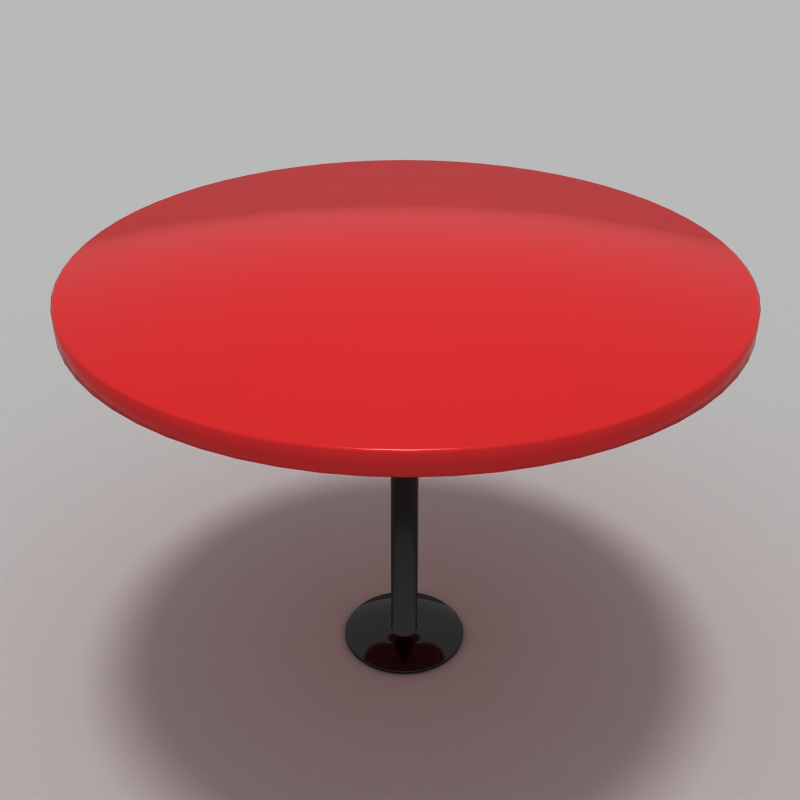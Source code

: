 # Source: uploads_files_854520_table2.blend  (saved by Blender 3.3.6; exported with 4.5.12 LTS)
import bpy
from mathutils import Matrix  # noqa: F401  (used for matrix-valued properties, if any)

bpy.ops.wm.read_factory_settings(use_empty=True)
scene = bpy.context.scene
scene.name = 'Scene'

# ---- collections
col_collection_1 = bpy.data.collections.new('Collection 1'); scene.collection.children.link(col_collection_1)

# ---- materials (node trees are filled in below, after node groups)
mat_gray = bpy.data.materials.new('gray')
mat_gray.alpha_threshold = 0.0
mat_gray.roughness = 0.5
mat_black = bpy.data.materials.new('black')
mat_black.alpha_threshold = 0.0
mat_black.diffuse_color = (0.3925, 0.3925, 0.3925, 1.0)
mat_black.roughness = 0.5
mat_black.line_color = (0.0, 0.0, 0.0, 1.0)
mat_red = bpy.data.materials.new('red')
mat_red.alpha_threshold = 0.0
mat_red.diffuse_color = (1.0, 0.0, 0.0, 1.0)
mat_red.roughness = 0.5
mat_red.line_color = (0.0, 0.0, 0.0, 1.0)

# ---- material node trees
mat_gray.use_nodes = True; mat_gray.node_tree.nodes.clear()
_N = mat_gray.node_tree.nodes; _L = mat_gray.node_tree.links
n0 = _N.new('ShaderNodeOutputMaterial'); n0.name = 'Material Output'; n0.location = (300, 300)
n1 = _N.new('ShaderNodeBsdfPrincipled'); n1.name = 'Principled BSDF'; n1.location = (10, 300)
n1.width = 150
n1.subsurface_method = 'BURLEY'
n1.inputs[0].default_value = (0.6667, 0.6667, 0.6667, 1.0)
n1.inputs[2].default_value = 0.9
n1.inputs[3].default_value = 1.45
n1.inputs[9].default_value = (1.0, 1.0, 1.0)
n1.inputs[27].default_value = (0.0, 0.0, 0.0, 1.0)
n1.inputs[28].default_value = 1.0
_L.new(n1.outputs[0], n0.inputs[0])
n0.is_active_output = True
mat_black.use_nodes = True; mat_black.node_tree.nodes.clear()
_N = mat_black.node_tree.nodes; _L = mat_black.node_tree.links
n0 = _N.new('ShaderNodeOutputMaterial'); n0.name = 'Material Output'; n0.location = (300, 300)
n1 = _N.new('ShaderNodeBsdfPrincipled'); n1.name = 'Principled BSDF'; n1.location = (52, 366)
n1.width = 150
n1.subsurface_method = 'BURLEY'
n1.inputs[0].default_value = (0.2105, 0.2105, 0.2105, 1.0)
n1.inputs[1].default_value = 1.0
n1.inputs[2].default_value = 0.1
n1.inputs[3].default_value = 1.45
n1.inputs[9].default_value = (1.0, 1.0, 1.0)
n1.inputs[27].default_value = (0.0, 0.0, 0.0, 1.0)
n1.inputs[28].default_value = 1.0
_L.new(n1.outputs[0], n0.inputs[0])
n0.is_active_output = True
mat_red.use_nodes = True; mat_red.node_tree.nodes.clear()
_N = mat_red.node_tree.nodes; _L = mat_red.node_tree.links
n0 = _N.new('ShaderNodeOutputMaterial'); n0.name = 'Material Output'; n0.location = (300, 300)
n1 = _N.new('ShaderNodeBsdfPrincipled'); n1.name = 'Principled BSDF'; n1.location = (60, 376)
n1.width = 150
n1.subsurface_method = 'BURLEY'
n1.inputs[0].default_value = (0.8, 0.1422, 0.1479, 1.0)
n1.inputs[2].default_value = 0.2
n1.inputs[3].default_value = 1.45
n1.inputs[9].default_value = (1.0, 1.0, 1.0)
n1.inputs[27].default_value = (0.0, 0.0, 0.0, 1.0)
n1.inputs[28].default_value = 1.0
_L.new(n1.outputs[0], n0.inputs[0])
n0.is_active_output = True

# ---- world
world_world = bpy.data.worlds.new('World'); scene.world = world_world
world_world.use_nodes = True; world_world.node_tree.nodes.clear()
_N = world_world.node_tree.nodes; _L = world_world.node_tree.links
n0 = _N.new('ShaderNodeOutputWorld'); n0.name = 'World Output'; n0.location = (300, 300)
n1 = _N.new('ShaderNodeBackground'); n1.name = 'Background'; n1.location = (10, 300)
n1.inputs[0].default_value = (0.76, 0.76, 0.76, 1.0)
_L.new(n1.outputs[0], n0.inputs[0])
n0.is_active_output = True
world_world.color = (0.05656, 0.2208, 0.4)
world_world.use_sun_shadow = False
world_world.sun_shadow_jitter_overblur = 0.0
world_world.cycles.sampling_method = 'NONE'
world_world.cycles.sample_map_resolution = 256

# ---- cameras
cam_camera = bpy.data.cameras.new('Camera')
cam_camera.clip_end = 100.0
cam_camera.lens = 44.22
cam_camera.sensor_width = 32.0
cam_camera.sensor_height = 18.0
cam_camera.display_size = 2.0
cam_camera.dof.focus_distance = 0.0

# ---- lights
light_sun = bpy.data.lights.new('Sun', 'SUN')
light_sun.transmission_factor = 0.0
light_sun.angle = 0.1993
light_sun.energy = 1.0
light_sun.shadow_buffer_clip_start = 0.5
light_sun.shadow_soft_size = 0.1
light_sun.shadow_cascade_max_distance = 1000.0

# ---- meshes
me_plane = bpy.data.meshes.new('Plane')
me_plane.from_pydata([(-1.0, -1.0, 0.0), (1.0, -1.0, 0.0), (-1.0, 1.0, 0.0), (1.0, 1.0, 0.0)], [], [(0, 1, 3, 2)])
me_plane.materials.append(mat_gray)
me_plane.use_remesh_preserve_volume = False
me_plane.use_remesh_preserve_attributes = False
me_plane.use_mirror_vertex_groups = False
me_plane.update()
me_cylinder = bpy.data.meshes.new('Cylinder')
me_cylinder.from_pydata([(1.814, 1.814, -1.069), (1.983, 1.628, -1.069), (2.133, 1.425, -1.069), (2.263, 1.209, -1.069), (2.37, 0.9819, -1.069), (2.455, 0.7448, -1.069), (2.516, 0.5005, -1.069), (2.553, 0.2515, -1.069), (2.566, -4.18e-07, -1.069), (2.553, -0.2515, -1.069), (2.516, -0.5005, -1.069), (2.455, -0.7448, -1.069), (2.37, -0.9819, -1.069), (2.263, -1.209, -1.069), (2.133, -1.425, -1.069), (1.983, -1.628, -1.069), (1.814, -1.814, -1.069), (1.628, -1.983, -1.069), (1.425, -2.133, -1.069), (1.209, -2.263, -1.069), (0.9819, -2.37, -1.069), (0.7448, -2.455, -1.069), (0.5005, -2.516, -1.069), (0.2515, -2.553, -1.069), (-2.059e-06, -2.566, -1.069), (-0.2515, -2.553, -1.069), (-0.5006, -2.516, -1.069), (-0.7448, -2.455, -1.069), (-0.9819, -2.37, -1.069), (-1.209, -2.263, -1.069), (-1.425, -2.133, -1.069), (-1.628, -1.983, -1.069), (-1.814, -1.814, -1.069), (-1.983, -1.628, -1.069), (-2.133, -1.425, -1.069), (-2.263, -1.209, -1.069), (-2.37, -0.9819, -1.069), (-2.455, -0.7448, -1.069), (-2.516, -0.5005, -1.069), (-2.553, -0.2515, -1.069), (-2.566, -1.193e-06, -1.069), (-2.553, 0.2515, -1.069), (-2.516, 0.5005, -1.069), (-2.455, 0.7448, -1.069), (-2.37, 0.9819, -1.069), (-2.263, 1.209, -1.069), (-2.133, 1.425, -1.069), (-1.983, 1.628, -1.069), (-1.814, 1.814, -1.069), (-1.628, 1.983, -1.069), (-1.425, 2.133, -1.069), (-1.209, 2.263, -1.069), (-0.9819, 2.37, -1.069), (-0.7448, 2.455, -1.069), (-0.5006, 2.516, -1.069), (-0.2515, 2.553, -1.069), (-9.339e-06, 2.566, -1.069), (0.2515, 2.553, -1.069), (0.5005, 2.516, -1.069), (0.7448, 2.455, -1.069), (0.9819, 2.37, -1.069), (1.209, 2.263, -1.069), (1.425, 2.133, -1.069), (1.628, 1.983, -1.069), (1.798, 1.798, -1.052), (1.965, 1.613, -1.052), (2.114, 1.413, -1.052), (2.242, 1.199, -1.052), (2.349, 0.973, -1.052), (2.433, 0.7381, -1.052), (2.494, 0.496, -1.052), (2.53, 0.2492, -1.052), (2.542, 1.733e-05, -1.052), (2.53, -0.2492, -1.052), (2.494, -0.496, -1.052), (2.433, -0.738, -1.052), (2.349, -0.9729, -1.052), (2.242, -1.198, -1.052), (2.114, -1.413, -1.052), (1.965, -1.613, -1.052), (1.798, -1.798, -1.052), (1.613, -1.965, -1.052), (1.413, -2.114, -1.052), (1.199, -2.242, -1.052), (0.973, -2.349, -1.052), (0.738, -2.433, -1.052), (0.496, -2.494, -1.052), (0.2492, -2.53, -1.052), (7.213e-06, -2.542, -1.052), (-0.2492, -2.53, -1.052), (-0.496, -2.494, -1.052), (-0.738, -2.433, -1.052), (-0.973, -2.349, -1.052), (-1.199, -2.242, -1.052), (-1.413, -2.114, -1.052), (-1.613, -1.965, -1.052), (-1.798, -1.798, -1.052), (-1.965, -1.613, -1.052), (-2.114, -1.413, -1.052), (-2.242, -1.199, -1.052), (-2.349, -0.973, -1.052), (-2.433, -0.738, -1.052), (-2.494, -0.496, -1.052), (-2.53, -0.2492, -1.052), (-2.542, 4.112e-06, -1.052), (-2.53, 0.2492, -1.052), (-2.494, 0.496, -1.052), (-2.433, 0.738, -1.052), (-2.349, 0.973, -1.052), (-2.242, 1.199, -1.052), (-2.114, 1.413, -1.052), (-1.965, 1.613, -1.052), (-1.798, 1.798, -1.052), (-1.613, 1.965, -1.052), (-1.413, 2.114, -1.052), (-1.198, 2.242, -1.052), (-0.9729, 2.349, -1.052), (-0.738, 2.433, -1.052), (-0.496, 2.494, -1.052), (-0.2492, 2.53, -1.052), (1.544e-05, 2.542, -1.052), (0.2492, 2.53, -1.052), (0.496, 2.494, -1.052), (0.7381, 2.433, -1.052), (0.973, 2.349, -1.052), (1.199, 2.242, -1.052), (1.413, 2.114, -1.052), (1.613, 1.965, -1.052), (0.0, 0.0, -1.052), (1.628, 1.983, -1.225), (1.425, 2.133, -1.225), (1.209, 2.263, -1.225), (0.9819, 2.37, -1.225), (0.7448, 2.455, -1.225), (0.5005, 2.516, -1.225), (0.2515, 2.553, -1.225), (-9.339e-06, 2.566, -1.225), (-0.2515, 2.553, -1.225), (-0.5006, 2.516, -1.225), (-0.7448, 2.455, -1.225), (-0.9819, 2.37, -1.225), (-1.209, 2.263, -1.225), (-1.425, 2.133, -1.225), (-1.628, 1.983, -1.225), (-1.814, 1.814, -1.225), (-1.983, 1.628, -1.225), (-2.133, 1.425, -1.225), (-2.263, 1.209, -1.225), (-2.37, 0.9819, -1.225), (-2.455, 0.7448, -1.225), (-2.516, 0.5005, -1.225), (-2.553, 0.2515, -1.225), (-2.566, -1.193e-06, -1.225), (-2.553, -0.2515, -1.225), (-2.516, -0.5005, -1.225), (-2.455, -0.7448, -1.225), (-2.37, -0.9819, -1.225), (-2.263, -1.209, -1.225), (-2.133, -1.425, -1.225), (-1.983, -1.628, -1.225), (-1.814, -1.814, -1.225), (-1.628, -1.983, -1.225), (-1.425, -2.133, -1.225), (-1.209, -2.263, -1.225), (-0.9819, -2.37, -1.225), (-0.7448, -2.455, -1.225), (-0.5006, -2.516, -1.225), (-0.2515, -2.553, -1.225), (-2.059e-06, -2.566, -1.225), (0.2515, -2.553, -1.225), (0.5005, -2.516, -1.225), (0.7448, -2.455, -1.225), (0.9819, -2.37, -1.225), (1.209, -2.263, -1.225), (1.425, -2.133, -1.225), (1.628, -1.983, -1.225), (1.814, -1.814, -1.225), (1.983, -1.628, -1.225), (2.133, -1.425, -1.225), (2.263, -1.209, -1.225), (2.37, -0.9819, -1.225), (2.455, -0.7448, -1.225), (2.516, -0.5005, -1.225), (2.553, -0.2515, -1.225), (2.566, -4.18e-07, -1.225), (2.553, 0.2515, -1.225), (2.516, 0.5005, -1.225), (2.455, 0.7448, -1.225), (2.37, 0.9819, -1.225), (2.263, 1.209, -1.225), (2.133, 1.425, -1.225), (1.983, 1.628, -1.225), (1.814, 1.814, -1.225), (1.798, 1.798, -1.24), (1.965, 1.613, -1.24), (2.114, 1.413, -1.24), (2.242, 1.199, -1.24), (2.349, 0.973, -1.24), (2.433, 0.7381, -1.24), (2.494, 0.496, -1.24), (2.53, 0.2492, -1.24), (2.543, -4.142e-07, -1.24), (2.53, -0.2492, -1.24), (2.494, -0.496, -1.24), (2.433, -0.7381, -1.24), (2.349, -0.973, -1.24), (2.242, -1.199, -1.24), (2.114, -1.413, -1.24), (1.965, -1.613, -1.24), (1.798, -1.798, -1.24), (1.613, -1.965, -1.24), (1.413, -2.114, -1.24), (1.199, -2.242, -1.24), (0.973, -2.349, -1.24), (0.7381, -2.433, -1.24), (0.496, -2.494, -1.24), (0.2492, -2.53, -1.24), (-2.041e-06, -2.543, -1.24), (-0.2492, -2.53, -1.24), (-0.496, -2.494, -1.24), (-0.7381, -2.433, -1.24), (-0.973, -2.349, -1.24), (-1.199, -2.242, -1.24), (-1.413, -2.114, -1.24), (-1.613, -1.965, -1.24), (-1.798, -1.798, -1.24), (-1.965, -1.613, -1.24), (-2.114, -1.413, -1.24), (-2.242, -1.199, -1.24), (-2.349, -0.973, -1.24), (-2.433, -0.7381, -1.24), (-2.494, -0.496, -1.24), (-2.53, -0.2492, -1.24), (-2.543, -1.182e-06, -1.24), (-2.53, 0.2492, -1.24), (-2.494, 0.496, -1.24), (-2.433, 0.7381, -1.24), (-2.349, 0.973, -1.24), (-2.242, 1.199, -1.24), (-2.114, 1.413, -1.24), (-1.965, 1.613, -1.24), (-1.798, 1.798, -1.24), (-1.613, 1.965, -1.24), (-1.413, 2.114, -1.24), (-1.199, 2.242, -1.24), (-0.973, 2.349, -1.24), (-0.7381, 2.433, -1.24), (-0.496, 2.494, -1.24), (-0.2492, 2.53, -1.24), (-9.255e-06, 2.543, -1.24), (0.2492, 2.53, -1.24), (0.496, 2.494, -1.24), (0.7381, 2.433, -1.24), (0.973, 2.349, -1.24), (1.199, 2.242, -1.24), (1.413, 2.114, -1.24), (1.613, 1.965, -1.24), (0.07416, 0.09037, -1.24), (0.06495, 0.0972, -1.24), (0.05511, 0.1031, -1.24), (0.04474, 0.108, -1.24), (0.03393, 0.1119, -1.24), (0.02281, 0.1147, -1.24), (0.01146, 0.1163, -1.24), (-4.255e-07, 0.1169, -1.24), (-0.01146, 0.1163, -1.24), (-0.02281, 0.1147, -1.24), (-0.03394, 0.1119, -1.24), (-0.04474, 0.108, -1.24), (-0.05511, 0.1031, -1.24), (-0.06495, 0.0972, -1.24), (-0.07416, 0.09037, -1.24), (-0.08266, 0.08266, -1.24), (-0.09037, 0.07416, -1.24), (-0.0972, 0.06495, -1.24), (-0.1031, 0.05511, -1.24), (-0.108, 0.04474, -1.24), (-0.1119, 0.03393, -1.24), (-0.1147, 0.02281, -1.24), (-0.1163, 0.01146, -1.24), (-0.1169, -5.435e-08, -1.24), (-0.1163, -0.01146, -1.24), (-0.1147, -0.02281, -1.24), (-0.1119, -0.03394, -1.24), (-0.108, -0.04474, -1.24), (-0.1031, -0.05511, -1.24), (-0.0972, -0.06495, -1.24), (-0.09037, -0.07416, -1.24), (-0.08266, -0.08266, -1.24), (-0.07416, -0.09037, -1.24), (-0.06495, -0.0972, -1.24), (-0.05511, -0.1031, -1.24), (-0.04474, -0.108, -1.24), (-0.03394, -0.1119, -1.24), (-0.02281, -0.1147, -1.24), (-0.01146, -0.1163, -1.24), (-9.384e-08, -0.1169, -1.24), (0.01146, -0.1163, -1.24), (0.02281, -0.1147, -1.24), (0.03393, -0.1119, -1.24), (0.04474, -0.108, -1.24), (0.05511, -0.1031, -1.24), (0.06495, -0.0972, -1.24), (0.07416, -0.09037, -1.24), (0.08266, -0.08266, -1.24), (0.09037, -0.07416, -1.24), (0.0972, -0.06495, -1.24), (0.1031, -0.05511, -1.24), (0.108, -0.04474, -1.24), (0.1119, -0.03394, -1.24), (0.1147, -0.02281, -1.24), (0.1163, -0.01146, -1.24), (0.1169, -1.905e-08, -1.24), (0.1163, 0.01146, -1.24), (0.1147, 0.02281, -1.24), (0.1119, 0.03394, -1.24), (0.108, 0.04474, -1.24), (0.1031, 0.05511, -1.24), (0.0972, 0.06495, -1.24), (0.09037, 0.07416, -1.24), (0.08266, 0.08266, -1.24), (0.08266, 0.08266, -4.593), (0.09037, 0.07416, -4.593), (0.0972, 0.06495, -4.593), (0.1031, 0.05511, -4.593), (0.108, 0.04474, -4.593), (0.1119, 0.03394, -4.593), (0.1147, 0.02281, -4.593), (0.1163, 0.01146, -4.593), (0.1169, -1.905e-08, -4.593), (0.1163, -0.01146, -4.593), (0.1147, -0.02281, -4.593), (0.1119, -0.03394, -4.593), (0.108, -0.04474, -4.593), (0.1031, -0.05511, -4.593), (0.0972, -0.06495, -4.593), (0.09037, -0.07416, -4.593), (0.08266, -0.08266, -4.593), (0.07416, -0.09037, -4.593), (0.06495, -0.0972, -4.593), (0.05511, -0.1031, -4.593), (0.04474, -0.108, -4.593), (0.03393, -0.1119, -4.593), (0.02281, -0.1147, -4.593), (0.01146, -0.1163, -4.593), (-9.384e-08, -0.1169, -4.593), (-0.01146, -0.1163, -4.593), (-0.02281, -0.1147, -4.593), (-0.03394, -0.1119, -4.593), (-0.04474, -0.108, -4.593), (-0.05511, -0.1031, -4.593), (-0.06495, -0.0972, -4.593), (-0.07416, -0.09037, -4.593), (-0.08266, -0.08266, -4.593), (-0.09037, -0.07416, -4.593), (-0.0972, -0.06495, -4.593), (-0.1031, -0.05511, -4.593), (-0.108, -0.04474, -4.593), (-0.1119, -0.03394, -4.593), (-0.1147, -0.02281, -4.593), (-0.1163, -0.01146, -4.593), (-0.1169, -5.435e-08, -4.593), (-0.1163, 0.01146, -4.593), (-0.1147, 0.02281, -4.593), (-0.1119, 0.03393, -4.593), (-0.108, 0.04474, -4.593), (-0.1031, 0.05511, -4.593), (-0.0972, 0.06495, -4.593), (-0.09037, 0.07416, -4.593), (-0.08266, 0.08266, -4.593), (-0.07416, 0.09037, -4.593), (-0.06495, 0.0972, -4.593), (-0.05511, 0.1031, -4.593), (-0.04474, 0.108, -4.593), (-0.03394, 0.1119, -4.593), (-0.02281, 0.1147, -4.593), (-0.01146, 0.1163, -4.593), (-4.255e-07, 0.1169, -4.593), (0.01146, 0.1163, -4.593), (0.02281, 0.1147, -4.593), (0.03393, 0.1119, -4.593), (0.04474, 0.108, -4.593), (0.05511, 0.1031, -4.593), (0.06495, 0.0972, -4.593), (0.07416, 0.09037, -4.593), (0.08148, 0.09928, -4.6), (0.07136, 0.1068, -4.6), (0.06054, 0.1133, -4.6), (0.04915, 0.1187, -4.6), (0.03728, 0.1229, -4.6), (0.02506, 0.126, -4.6), (0.01259, 0.1278, -4.6), (-4.675e-07, 0.1284, -4.6), (-0.01259, 0.1278, -4.6), (-0.02506, 0.126, -4.6), (-0.03728, 0.1229, -4.6), (-0.04915, 0.1187, -4.6), (-0.06055, 0.1133, -4.6), (-0.07136, 0.1068, -4.6), (-0.08148, 0.09928, -4.6), (-0.09082, 0.09082, -4.6), (-0.09928, 0.08148, -4.6), (-0.1068, 0.07136, -4.6), (-0.1133, 0.06054, -4.6), (-0.1187, 0.04915, -4.6), (-0.1229, 0.03728, -4.6), (-0.126, 0.02506, -4.6), (-0.1278, 0.01259, -4.6), (-0.1284, -5.971e-08, -4.6), (-0.1278, -0.01259, -4.6), (-0.126, -0.02506, -4.6), (-0.1229, -0.03728, -4.6), (-0.1187, -0.04915, -4.6), (-0.1133, -0.06055, -4.6), (-0.1068, -0.07136, -4.6), (-0.09928, -0.08148, -4.6), (-0.09082, -0.09082, -4.6), (-0.08148, -0.09928, -4.6), (-0.07136, -0.1068, -4.6), (-0.06055, -0.1133, -4.6), (-0.04915, -0.1187, -4.6), (-0.03728, -0.1229, -4.6), (-0.02506, -0.126, -4.6), (-0.01259, -0.1278, -4.6), (-1.031e-07, -0.1284, -4.6), (0.01259, -0.1278, -4.6), (0.02506, -0.126, -4.6), (0.03728, -0.1229, -4.6), (0.04915, -0.1187, -4.6), (0.06055, -0.1133, -4.6), (0.07136, -0.1068, -4.6), (0.08148, -0.09928, -4.6), (0.09082, -0.09082, -4.6), (0.09928, -0.08148, -4.6), (0.1068, -0.07136, -4.6), (0.1133, -0.06055, -4.6), (0.1187, -0.04915, -4.6), (0.1229, -0.03728, -4.6), (0.126, -0.02506, -4.6), (0.1278, -0.01259, -4.6), (0.1284, -2.093e-08, -4.6), (0.1278, 0.01259, -4.6), (0.126, 0.02506, -4.6), (0.1229, 0.03728, -4.6), (0.1187, 0.04915, -4.6), (0.1133, 0.06055, -4.6), (0.1068, 0.07136, -4.6), (0.09928, 0.08148, -4.6), (0.09082, 0.09082, -4.6), (0.1555, 0.1555, -4.611), (0.17, 0.1395, -4.611), (0.1829, 0.1222, -4.611), (0.194, 0.1037, -4.611), (0.2032, 0.08417, -4.611), (0.2105, 0.06385, -4.611), (0.2157, 0.04291, -4.611), (0.2189, 0.02156, -4.611), (0.2199, -3.583e-08, -4.611), (0.2189, -0.02156, -4.611), (0.2157, -0.04291, -4.611), (0.2105, -0.06385, -4.611), (0.2032, -0.08417, -4.611), (0.194, -0.1037, -4.611), (0.1829, -0.1222, -4.611), (0.17, -0.1395, -4.611), (0.1555, -0.1555, -4.611), (0.1395, -0.17, -4.611), (0.1222, -0.1829, -4.611), (0.1037, -0.194, -4.611), (0.08417, -0.2032, -4.611), (0.06385, -0.2105, -4.611), (0.04291, -0.2157, -4.611), (0.02156, -0.2189, -4.611), (-1.765e-07, -0.2199, -4.611), (-0.02156, -0.2189, -4.611), (-0.04291, -0.2157, -4.611), (-0.06385, -0.2105, -4.611), (-0.08417, -0.2032, -4.611), (-0.1037, -0.194, -4.611), (-0.1222, -0.1829, -4.611), (-0.1395, -0.17, -4.611), (-0.1555, -0.1555, -4.611), (-0.17, -0.1395, -4.611), (-0.1829, -0.1222, -4.611), (-0.194, -0.1037, -4.611), (-0.2032, -0.08417, -4.611), (-0.2105, -0.06385, -4.611), (-0.2157, -0.04291, -4.611), (-0.2189, -0.02156, -4.611), (-0.2199, -1.023e-07, -4.611), (-0.2189, 0.02156, -4.611), (-0.2157, 0.04291, -4.611), (-0.2105, 0.06385, -4.611), (-0.2032, 0.08417, -4.611), (-0.194, 0.1037, -4.611), (-0.1829, 0.1222, -4.611), (-0.17, 0.1395, -4.611), (-0.1555, 0.1555, -4.611), (-0.1395, 0.17, -4.611), (-0.1222, 0.1829, -4.611), (-0.1037, 0.194, -4.611), (-0.08417, 0.2032, -4.611), (-0.06385, 0.2105, -4.611), (-0.04291, 0.2157, -4.611), (-0.02156, 0.2189, -4.611), (-8.006e-07, 0.2199, -4.611), (0.02156, 0.2189, -4.611), (0.04291, 0.2157, -4.611), (0.06385, 0.2105, -4.611), (0.08417, 0.2032, -4.611), (0.1037, 0.194, -4.611), (0.1222, 0.1829, -4.611), (0.1395, 0.17, -4.611), (0.3357, 0.4091, -4.624), (0.294, 0.4401, -4.624), (0.2495, 0.4668, -4.624), (0.2025, 0.489, -4.624), (0.1536, 0.5065, -4.624), (0.1032, 0.5191, -4.624), (0.05187, 0.5267, -4.624), (-1.926e-06, 0.5292, -4.624), (-0.05188, 0.5267, -4.624), (-0.1033, 0.5191, -4.624), (-0.1536, 0.5065, -4.624), (-0.2025, 0.489, -4.624), (-0.2495, 0.4668, -4.624), (-0.294, 0.44, -4.624), (-0.3357, 0.4091, -4.624), (-0.3742, 0.3742, -4.624), (-0.4091, 0.3357, -4.624), (-0.4401, 0.294, -4.624), (-0.4668, 0.2495, -4.624), (-0.489, 0.2025, -4.624), (-0.5065, 0.1536, -4.624), (-0.5191, 0.1032, -4.624), (-0.5267, 0.05187, -4.624), (-0.5292, -2.461e-07, -4.624), (-0.5267, -0.05188, -4.624), (-0.5191, -0.1033, -4.624), (-0.5065, -0.1536, -4.624), (-0.489, -0.2025, -4.624), (-0.4668, -0.2495, -4.624), (-0.4401, -0.294, -4.624), (-0.4091, -0.3357, -4.624), (-0.3742, -0.3742, -4.624), (-0.3357, -0.4091, -4.624), (-0.294, -0.44, -4.624), (-0.2495, -0.4668, -4.624), (-0.2025, -0.489, -4.624), (-0.1536, -0.5065, -4.624), (-0.1033, -0.5191, -4.624), (-0.05188, -0.5267, -4.624), (-4.248e-07, -0.5292, -4.624), (0.05187, -0.5267, -4.624), (0.1032, -0.5191, -4.624), (0.1536, -0.5065, -4.624), (0.2025, -0.489, -4.624), (0.2495, -0.4668, -4.624), (0.294, -0.4401, -4.624), (0.3357, -0.4091, -4.624), (0.3742, -0.3742, -4.624), (0.4091, -0.3357, -4.624), (0.4401, -0.294, -4.624), (0.4668, -0.2495, -4.624), (0.489, -0.2025, -4.624), (0.5065, -0.1536, -4.624), (0.5191, -0.1033, -4.624), (0.5267, -0.05188, -4.624), (0.5292, -8.622e-08, -4.624), (0.5267, 0.05187, -4.624), (0.5191, 0.1033, -4.624), (0.5065, 0.1536, -4.624), (0.489, 0.2025, -4.624), (0.4668, 0.2495, -4.624), (0.4401, 0.294, -4.624), (0.4091, 0.3357, -4.624), (0.3742, 0.3742, -4.624), (0.3779, 0.3779, -4.63), (0.4131, 0.3391, -4.63), (0.4444, 0.2969, -4.63), (0.4713, 0.2519, -4.63), (0.4938, 0.2045, -4.63), (0.5114, 0.1551, -4.63), (0.5242, 0.1043, -4.63), (0.5319, 0.05239, -4.63), (0.5344, -8.707e-08, -4.63), (0.5319, -0.05239, -4.63), (0.5242, -0.1043, -4.63), (0.5114, -0.1551, -4.63), (0.4938, -0.2045, -4.63), (0.4713, -0.2519, -4.63), (0.4444, -0.2969, -4.63), (0.4131, -0.3391, -4.63), (0.3779, -0.3779, -4.63), (0.3391, -0.4131, -4.63), (0.2969, -0.4444, -4.63), (0.2519, -0.4713, -4.63), (0.2045, -0.4938, -4.63), (0.1551, -0.5114, -4.63), (0.1043, -0.5242, -4.63), (0.05238, -0.5319, -4.63), (-4.29e-07, -0.5344, -4.63), (-0.05239, -0.5319, -4.63), (-0.1043, -0.5242, -4.63), (-0.1551, -0.5114, -4.63), (-0.2045, -0.4938, -4.63), (-0.2519, -0.4713, -4.63), (-0.2969, -0.4444, -4.63), (-0.3391, -0.4131, -4.63), (-0.3779, -0.3779, -4.63), (-0.4131, -0.3391, -4.63), (-0.4444, -0.2969, -4.63), (-0.4713, -0.2519, -4.63), (-0.4938, -0.2045, -4.63), (-0.5114, -0.1551, -4.63), (-0.5242, -0.1043, -4.63), (-0.5319, -0.05239, -4.63), (-0.5344, -2.485e-07, -4.63), (-0.5319, 0.05238, -4.63), (-0.5242, 0.1043, -4.63), (-0.5114, 0.1551, -4.63), (-0.4938, 0.2045, -4.63), (-0.4713, 0.2519, -4.63), (-0.4444, 0.2969, -4.63), (-0.4131, 0.3391, -4.63), (-0.3779, 0.3779, -4.63), (-0.3391, 0.4131, -4.63), (-0.2969, 0.4444, -4.63), (-0.2519, 0.4713, -4.63), (-0.2045, 0.4938, -4.63), (-0.1551, 0.5114, -4.63), (-0.1043, 0.5242, -4.63), (-0.05239, 0.5319, -4.63), (-1.945e-06, 0.5344, -4.63), (0.05238, 0.5319, -4.63), (0.1043, 0.5242, -4.63), (0.1551, 0.5114, -4.63), (0.2045, 0.4938, -4.63), (0.2519, 0.4713, -4.63), (0.2969, 0.4444, -4.63), (0.339, 0.4131, -4.63), (0.339, 0.4131, -4.65), (0.2969, 0.4444, -4.65), (0.2519, 0.4713, -4.65), (0.2045, 0.4938, -4.65), (0.1551, 0.5114, -4.65), (0.1043, 0.5242, -4.65), (0.05238, 0.5319, -4.65), (-1.945e-06, 0.5344, -4.65), (-0.05239, 0.5319, -4.65), (-0.1043, 0.5242, -4.65), (-0.1551, 0.5114, -4.65), (-0.2045, 0.4938, -4.65), (-0.2519, 0.4713, -4.65), (-0.2969, 0.4444, -4.65), (-0.3391, 0.4131, -4.65), (-0.3779, 0.3779, -4.65), (-0.4131, 0.3391, -4.65), (-0.4444, 0.2969, -4.65), (-0.4713, 0.2519, -4.65), (-0.4938, 0.2045, -4.65), (-0.5114, 0.1551, -4.65), (-0.5242, 0.1043, -4.65), (-0.5319, 0.05238, -4.65), (-0.5344, -2.485e-07, -4.65), (-0.5319, -0.05239, -4.65), (-0.5242, -0.1043, -4.65), (-0.5114, -0.1551, -4.65), (-0.4938, -0.2045, -4.65), (-0.4713, -0.2519, -4.65), (-0.4444, -0.2969, -4.65), (-0.4131, -0.3391, -4.65), (-0.3779, -0.3779, -4.65), (-0.3391, -0.4131, -4.65), (-0.2969, -0.4444, -4.65), (-0.2519, -0.4713, -4.65), (-0.2045, -0.4938, -4.65), (-0.1551, -0.5114, -4.65), (-0.1043, -0.5242, -4.65), (-0.05239, -0.5319, -4.65), (-4.29e-07, -0.5344, -4.65), (0.05238, -0.5319, -4.65), (0.1043, -0.5242, -4.65), (0.1551, -0.5114, -4.65), (0.2045, -0.4938, -4.65), (0.2519, -0.4713, -4.65), (0.2969, -0.4444, -4.65), (0.3391, -0.4131, -4.65), (0.3779, -0.3779, -4.65), (0.4131, -0.3391, -4.65), (0.4444, -0.2969, -4.65), (0.4713, -0.2519, -4.65), (0.4938, -0.2045, -4.65), (0.5114, -0.1551, -4.65), (0.5242, -0.1043, -4.65), (0.5319, -0.05239, -4.65), (0.5344, -8.707e-08, -4.65), (0.5319, 0.05239, -4.65), (0.5242, 0.1043, -4.65), (0.5114, 0.1551, -4.65), (0.4938, 0.2045, -4.65), (0.4713, 0.2519, -4.65), (0.4444, 0.2969, -4.65), (0.4131, 0.3391, -4.65), (0.3779, 0.3779, -4.65), (0.3727, 0.3727, -4.656), (0.4074, 0.3344, -4.656), (0.4382, 0.2928, -4.656), (0.4648, 0.2485, -4.656), (0.4869, 0.2017, -4.656), (0.5044, 0.153, -4.656), (0.5169, 0.1028, -4.656), (0.5245, 0.05166, -4.656), (0.5271, -8.587e-08, -4.656), (0.5245, -0.05166, -4.656), (0.5169, -0.1028, -4.656), (0.5044, -0.153, -4.656), (0.4869, -0.2017, -4.656), (0.4648, -0.2485, -4.656), (0.4382, -0.2928, -4.656), (0.4074, -0.3344, -4.656), (0.3727, -0.3727, -4.656), (0.3344, -0.4074, -4.656), (0.2928, -0.4382, -4.656), (0.2485, -0.4648, -4.656), (0.2017, -0.487, -4.656), (0.153, -0.5044, -4.656), (0.1028, -0.5169, -4.656), (0.05166, -0.5245, -4.656), (-4.231e-07, -0.5271, -4.656), (-0.05166, -0.5245, -4.656), (-0.1028, -0.5169, -4.656), (-0.153, -0.5044, -4.656), (-0.2017, -0.4869, -4.656), (-0.2485, -0.4648, -4.656), (-0.2928, -0.4382, -4.656), (-0.3344, -0.4074, -4.656), (-0.3727, -0.3727, -4.656), (-0.4074, -0.3344, -4.656), (-0.4382, -0.2928, -4.656), (-0.4648, -0.2485, -4.656), (-0.487, -0.2017, -4.656), (-0.5044, -0.153, -4.656), (-0.5169, -0.1028, -4.656), (-0.5245, -0.05166, -4.656), (-0.5271, -2.45e-07, -4.656), (-0.5245, 0.05166, -4.656), (-0.5169, 0.1028, -4.656), (-0.5044, 0.153, -4.656), (-0.487, 0.2017, -4.656), (-0.4648, 0.2485, -4.656), (-0.4382, 0.2928, -4.656), (-0.4074, 0.3344, -4.656), (-0.3727, 0.3727, -4.656), (-0.3344, 0.4074, -4.656), (-0.2928, 0.4382, -4.656), (-0.2485, 0.4648, -4.656), (-0.2017, 0.4869, -4.656), (-0.153, 0.5044, -4.656), (-0.1028, 0.5169, -4.656), (-0.05166, 0.5245, -4.656), (-1.918e-06, 0.5271, -4.656), (0.05166, 0.5245, -4.656), (0.1028, 0.5169, -4.656), (0.153, 0.5044, -4.656), (0.2017, 0.487, -4.656), (0.2485, 0.4648, -4.656), (0.2928, 0.4382, -4.656), (0.3344, 0.4074, -4.656), (0.0, 0.0, -4.656)], [], [(128, 65, 64), (128, 66, 65), (128, 67, 66), (128, 68, 67), (128, 69, 68), (128, 70, 69), (128, 71, 70), (128, 72, 71), (128, 73, 72), (128, 74, 73), (128, 75, 74), (128, 76, 75), (128, 77, 76), (128, 78, 77), (128, 79, 78), (128, 80, 79), (128, 81, 80), (128, 82, 81), (128, 83, 82), (128, 84, 83), (128, 85, 84), (128, 86, 85), (128, 87, 86), (128, 88, 87), (128, 89, 88), (128, 90, 89), (128, 91, 90), (128, 92, 91), (128, 93, 92), (128, 94, 93), (128, 95, 94), (128, 96, 95), (128, 97, 96), (128, 98, 97), (128, 99, 98), (128, 100, 99), (128, 101, 100), (128, 102, 101), (128, 103, 102), (128, 104, 103), (128, 105, 104), (128, 106, 105), (128, 107, 106), (128, 108, 107), (128, 109, 108), (128, 110, 109), (128, 111, 110), (128, 112, 111), (128, 113, 112), (128, 114, 113), (128, 115, 114), (128, 116, 115), (128, 117, 116), (128, 118, 117), (128, 119, 118), (128, 120, 119), (128, 121, 120), (128, 122, 121), (128, 123, 122), (128, 124, 123), (128, 125, 124), (128, 126, 125), (128, 127, 126), (128, 64, 127), (0, 64, 65, 1), (1, 65, 66, 2), (2, 66, 67, 3), (3, 67, 68, 4), (4, 68, 69, 5), (5, 69, 70, 6), (6, 70, 71, 7), (7, 71, 72, 8), (8, 72, 73, 9), (9, 73, 74, 10), (10, 74, 75, 11), (11, 75, 76, 12), (12, 76, 77, 13), (13, 77, 78, 14), (14, 78, 79, 15), (15, 79, 80, 16), (16, 80, 81, 17), (17, 81, 82, 18), (18, 82, 83, 19), (19, 83, 84, 20), (20, 84, 85, 21), (21, 85, 86, 22), (22, 86, 87, 23), (23, 87, 88, 24), (24, 88, 89, 25), (25, 89, 90, 26), (26, 90, 91, 27), (27, 91, 92, 28), (28, 92, 93, 29), (29, 93, 94, 30), (30, 94, 95, 31), (31, 95, 96, 32), (32, 96, 97, 33), (33, 97, 98, 34), (34, 98, 99, 35), (35, 99, 100, 36), (36, 100, 101, 37), (37, 101, 102, 38), (38, 102, 103, 39), (39, 103, 104, 40), (40, 104, 105, 41), (41, 105, 106, 42), (42, 106, 107, 43), (43, 107, 108, 44), (44, 108, 109, 45), (45, 109, 110, 46), (46, 110, 111, 47), (47, 111, 112, 48), (48, 112, 113, 49), (49, 113, 114, 50), (50, 114, 115, 51), (51, 115, 116, 52), (52, 116, 117, 53), (53, 117, 118, 54), (54, 118, 119, 55), (55, 119, 120, 56), (56, 120, 121, 57), (57, 121, 122, 58), (58, 122, 123, 59), (59, 123, 124, 60), (60, 124, 125, 61), (61, 125, 126, 62), (62, 126, 127, 63), (64, 0, 63, 127), (63, 0, 192, 129), (62, 63, 129, 130), (61, 62, 130, 131), (60, 61, 131, 132), (59, 60, 132, 133), (58, 59, 133, 134), (57, 58, 134, 135), (56, 57, 135, 136), (55, 56, 136, 137), (54, 55, 137, 138), (53, 54, 138, 139), (52, 53, 139, 140), (51, 52, 140, 141), (50, 51, 141, 142), (49, 50, 142, 143), (48, 49, 143, 144), (47, 48, 144, 145), (46, 47, 145, 146), (45, 46, 146, 147), (44, 45, 147, 148), (43, 44, 148, 149), (42, 43, 149, 150), (41, 42, 150, 151), (40, 41, 151, 152), (39, 40, 152, 153), (38, 39, 153, 154), (37, 38, 154, 155), (36, 37, 155, 156), (35, 36, 156, 157), (34, 35, 157, 158), (33, 34, 158, 159), (32, 33, 159, 160), (31, 32, 160, 161), (30, 31, 161, 162), (29, 30, 162, 163), (28, 29, 163, 164), (27, 28, 164, 165), (26, 27, 165, 166), (25, 26, 166, 167), (24, 25, 167, 168), (23, 24, 168, 169), (22, 23, 169, 170), (21, 22, 170, 171), (20, 21, 171, 172), (19, 20, 172, 173), (18, 19, 173, 174), (17, 18, 174, 175), (16, 17, 175, 176), (15, 16, 176, 177), (14, 15, 177, 178), (13, 14, 178, 179), (12, 13, 179, 180), (11, 12, 180, 181), (10, 11, 181, 182), (9, 10, 182, 183), (8, 9, 183, 184), (7, 8, 184, 185), (6, 7, 185, 186), (5, 6, 186, 187), (4, 5, 187, 188), (3, 4, 188, 189), (2, 3, 189, 190), (1, 2, 190, 191), (0, 1, 191, 192), (192, 191, 194, 193), (191, 190, 195, 194), (190, 189, 196, 195), (189, 188, 197, 196), (188, 187, 198, 197), (187, 186, 199, 198), (186, 185, 200, 199), (185, 184, 201, 200), (184, 183, 202, 201), (183, 182, 203, 202), (182, 181, 204, 203), (181, 180, 205, 204), (180, 179, 206, 205), (179, 178, 207, 206), (178, 177, 208, 207), (177, 176, 209, 208), (176, 175, 210, 209), (175, 174, 211, 210), (174, 173, 212, 211), (173, 172, 213, 212), (172, 171, 214, 213), (171, 170, 215, 214), (170, 169, 216, 215), (169, 168, 217, 216), (168, 167, 218, 217), (167, 166, 219, 218), (166, 165, 220, 219), (165, 164, 221, 220), (164, 163, 222, 221), (163, 162, 223, 222), (162, 161, 224, 223), (161, 160, 225, 224), (160, 159, 226, 225), (159, 158, 227, 226), (158, 157, 228, 227), (157, 156, 229, 228), (156, 155, 230, 229), (155, 154, 231, 230), (154, 153, 232, 231), (153, 152, 233, 232), (152, 151, 234, 233), (151, 150, 235, 234), (150, 149, 236, 235), (149, 148, 237, 236), (148, 147, 238, 237), (147, 146, 239, 238), (146, 145, 240, 239), (145, 144, 241, 240), (144, 143, 242, 241), (143, 142, 243, 242), (142, 141, 244, 243), (141, 140, 245, 244), (140, 139, 246, 245), (139, 138, 247, 246), (138, 137, 248, 247), (137, 136, 249, 248), (136, 135, 250, 249), (135, 134, 251, 250), (134, 133, 252, 251), (133, 132, 253, 252), (132, 131, 254, 253), (131, 130, 255, 254), (130, 129, 256, 255), (129, 192, 193, 256), (256, 193, 320, 257), (255, 256, 257, 258), (254, 255, 258, 259), (253, 254, 259, 260), (252, 253, 260, 261), (251, 252, 261, 262), (250, 251, 262, 263), (249, 250, 263, 264), (248, 249, 264, 265), (247, 248, 265, 266), (246, 247, 266, 267), (245, 246, 267, 268), (244, 245, 268, 269), (243, 244, 269, 270), (242, 243, 270, 271), (241, 242, 271, 272), (240, 241, 272, 273), (239, 240, 273, 274), (238, 239, 274, 275), (237, 238, 275, 276), (236, 237, 276, 277), (235, 236, 277, 278), (234, 235, 278, 279), (233, 234, 279, 280), (232, 233, 280, 281), (231, 232, 281, 282), (230, 231, 282, 283), (229, 230, 283, 284), (228, 229, 284, 285), (227, 228, 285, 286), (226, 227, 286, 287), (225, 226, 287, 288), (224, 225, 288, 289), (223, 224, 289, 290), (222, 223, 290, 291), (221, 222, 291, 292), (220, 221, 292, 293), (219, 220, 293, 294), (218, 219, 294, 295), (217, 218, 295, 296), (216, 217, 296, 297), (215, 216, 297, 298), (214, 215, 298, 299), (213, 214, 299, 300), (212, 213, 300, 301), (211, 212, 301, 302), (210, 211, 302, 303), (209, 210, 303, 304), (208, 209, 304, 305), (207, 208, 305, 306), (206, 207, 306, 307), (205, 206, 307, 308), (204, 205, 308, 309), (203, 204, 309, 310), (202, 203, 310, 311), (201, 202, 311, 312), (200, 201, 312, 313), (199, 200, 313, 314), (198, 199, 314, 315), (197, 198, 315, 316), (196, 197, 316, 317), (195, 196, 317, 318), (194, 195, 318, 319), (193, 194, 319, 320), (320, 319, 322, 321), (319, 318, 323, 322), (318, 317, 324, 323), (317, 316, 325, 324), (316, 315, 326, 325), (315, 314, 327, 326), (314, 313, 328, 327), (313, 312, 329, 328), (312, 311, 330, 329), (311, 310, 331, 330), (310, 309, 332, 331), (309, 308, 333, 332), (308, 307, 334, 333), (307, 306, 335, 334), (306, 305, 336, 335), (305, 304, 337, 336), (304, 303, 338, 337), (303, 302, 339, 338), (302, 301, 340, 339), (301, 300, 341, 340), (300, 299, 342, 341), (299, 298, 343, 342), (298, 297, 344, 343), (297, 296, 345, 344), (296, 295, 346, 345), (295, 294, 347, 346), (294, 293, 348, 347), (293, 292, 349, 348), (292, 291, 350, 349), (291, 290, 351, 350), (290, 289, 352, 351), (289, 288, 353, 352), (288, 287, 354, 353), (287, 286, 355, 354), (286, 285, 356, 355), (285, 284, 357, 356), (284, 283, 358, 357), (283, 282, 359, 358), (282, 281, 360, 359), (281, 280, 361, 360), (280, 279, 362, 361), (279, 278, 363, 362), (278, 277, 364, 363), (277, 276, 365, 364), (276, 275, 366, 365), (275, 274, 367, 366), (274, 273, 368, 367), (273, 272, 369, 368), (272, 271, 370, 369), (271, 270, 371, 370), (270, 269, 372, 371), (269, 268, 373, 372), (268, 267, 374, 373), (267, 266, 375, 374), (266, 265, 376, 375), (265, 264, 377, 376), (264, 263, 378, 377), (263, 262, 379, 378), (262, 261, 380, 379), (261, 260, 381, 380), (260, 259, 382, 381), (259, 258, 383, 382), (258, 257, 384, 383), (257, 320, 321, 384), (384, 321, 448, 385), (383, 384, 385, 386), (382, 383, 386, 387), (381, 382, 387, 388), (380, 381, 388, 389), (379, 380, 389, 390), (378, 379, 390, 391), (377, 378, 391, 392), (376, 377, 392, 393), (375, 376, 393, 394), (374, 375, 394, 395), (373, 374, 395, 396), (372, 373, 396, 397), (371, 372, 397, 398), (370, 371, 398, 399), (369, 370, 399, 400), (368, 369, 400, 401), (367, 368, 401, 402), (366, 367, 402, 403), (365, 366, 403, 404), (364, 365, 404, 405), (363, 364, 405, 406), (362, 363, 406, 407), (361, 362, 407, 408), (360, 361, 408, 409), (359, 360, 409, 410), (358, 359, 410, 411), (357, 358, 411, 412), (356, 357, 412, 413), (355, 356, 413, 414), (354, 355, 414, 415), (353, 354, 415, 416), (352, 353, 416, 417), (351, 352, 417, 418), (350, 351, 418, 419), (349, 350, 419, 420), (348, 349, 420, 421), (347, 348, 421, 422), (346, 347, 422, 423), (345, 346, 423, 424), (344, 345, 424, 425), (343, 344, 425, 426), (342, 343, 426, 427), (341, 342, 427, 428), (340, 341, 428, 429), (339, 340, 429, 430), (338, 339, 430, 431), (337, 338, 431, 432), (336, 337, 432, 433), (335, 336, 433, 434), (334, 335, 434, 435), (333, 334, 435, 436), (332, 333, 436, 437), (331, 332, 437, 438), (330, 331, 438, 439), (329, 330, 439, 440), (328, 329, 440, 441), (327, 328, 441, 442), (326, 327, 442, 443), (325, 326, 443, 444), (324, 325, 444, 445), (323, 324, 445, 446), (322, 323, 446, 447), (321, 322, 447, 448), (448, 447, 450, 449), (447, 446, 451, 450), (446, 445, 452, 451), (445, 444, 453, 452), (444, 443, 454, 453), (443, 442, 455, 454), (442, 441, 456, 455), (441, 440, 457, 456), (440, 439, 458, 457), (439, 438, 459, 458), (438, 437, 460, 459), (437, 436, 461, 460), (436, 435, 462, 461), (435, 434, 463, 462), (434, 433, 464, 463), (433, 432, 465, 464), (432, 431, 466, 465), (431, 430, 467, 466), (430, 429, 468, 467), (429, 428, 469, 468), (428, 427, 470, 469), (427, 426, 471, 470), (426, 425, 472, 471), (425, 424, 473, 472), (424, 423, 474, 473), (423, 422, 475, 474), (422, 421, 476, 475), (421, 420, 477, 476), (420, 419, 478, 477), (419, 418, 479, 478), (418, 417, 480, 479), (417, 416, 481, 480), (416, 415, 482, 481), (415, 414, 483, 482), (414, 413, 484, 483), (413, 412, 485, 484), (412, 411, 486, 485), (411, 410, 487, 486), (410, 409, 488, 487), (409, 408, 489, 488), (408, 407, 490, 489), (407, 406, 491, 490), (406, 405, 492, 491), (405, 404, 493, 492), (404, 403, 494, 493), (403, 402, 495, 494), (402, 401, 496, 495), (401, 400, 497, 496), (400, 399, 498, 497), (399, 398, 499, 498), (398, 397, 500, 499), (397, 396, 501, 500), (396, 395, 502, 501), (395, 394, 503, 502), (394, 393, 504, 503), (393, 392, 505, 504), (392, 391, 506, 505), (391, 390, 507, 506), (390, 389, 508, 507), (389, 388, 509, 508), (388, 387, 510, 509), (387, 386, 511, 510), (386, 385, 512, 511), (385, 448, 449, 512), (512, 449, 576, 513), (511, 512, 513, 514), (510, 511, 514, 515), (509, 510, 515, 516), (508, 509, 516, 517), (507, 508, 517, 518), (506, 507, 518, 519), (505, 506, 519, 520), (504, 505, 520, 521), (503, 504, 521, 522), (502, 503, 522, 523), (501, 502, 523, 524), (500, 501, 524, 525), (499, 500, 525, 526), (498, 499, 526, 527), (497, 498, 527, 528), (496, 497, 528, 529), (495, 496, 529, 530), (494, 495, 530, 531), (493, 494, 531, 532), (492, 493, 532, 533), (491, 492, 533, 534), (490, 491, 534, 535), (489, 490, 535, 536), (488, 489, 536, 537), (487, 488, 537, 538), (486, 487, 538, 539), (485, 486, 539, 540), (484, 485, 540, 541), (483, 484, 541, 542), (482, 483, 542, 543), (481, 482, 543, 544), (480, 481, 544, 545), (479, 480, 545, 546), (478, 479, 546, 547), (477, 478, 547, 548), (476, 477, 548, 549), (475, 476, 549, 550), (474, 475, 550, 551), (473, 474, 551, 552), (472, 473, 552, 553), (471, 472, 553, 554), (470, 471, 554, 555), (469, 470, 555, 556), (468, 469, 556, 557), (467, 468, 557, 558), (466, 467, 558, 559), (465, 466, 559, 560), (464, 465, 560, 561), (463, 464, 561, 562), (462, 463, 562, 563), (461, 462, 563, 564), (460, 461, 564, 565), (459, 460, 565, 566), (458, 459, 566, 567), (457, 458, 567, 568), (456, 457, 568, 569), (455, 456, 569, 570), (454, 455, 570, 571), (453, 454, 571, 572), (452, 453, 572, 573), (451, 452, 573, 574), (450, 451, 574, 575), (449, 450, 575, 576), (576, 575, 578, 577), (575, 574, 579, 578), (574, 573, 580, 579), (573, 572, 581, 580), (572, 571, 582, 581), (571, 570, 583, 582), (570, 569, 584, 583), (569, 568, 585, 584), (568, 567, 586, 585), (567, 566, 587, 586), (566, 565, 588, 587), (565, 564, 589, 588), (564, 563, 590, 589), (563, 562, 591, 590), (562, 561, 592, 591), (561, 560, 593, 592), (560, 559, 594, 593), (559, 558, 595, 594), (558, 557, 596, 595), (557, 556, 597, 596), (556, 555, 598, 597), (555, 554, 599, 598), (554, 553, 600, 599), (553, 552, 601, 600), (552, 551, 602, 601), (551, 550, 603, 602), (550, 549, 604, 603), (549, 548, 605, 604), (548, 547, 606, 605), (547, 546, 607, 606), (546, 545, 608, 607), (545, 544, 609, 608), (544, 543, 610, 609), (543, 542, 611, 610), (542, 541, 612, 611), (541, 540, 613, 612), (540, 539, 614, 613), (539, 538, 615, 614), (538, 537, 616, 615), (537, 536, 617, 616), (536, 535, 618, 617), (535, 534, 619, 618), (534, 533, 620, 619), (533, 532, 621, 620), (532, 531, 622, 621), (531, 530, 623, 622), (530, 529, 624, 623), (529, 528, 625, 624), (528, 527, 626, 625), (527, 526, 627, 626), (526, 525, 628, 627), (525, 524, 629, 628), (524, 523, 630, 629), (523, 522, 631, 630), (522, 521, 632, 631), (521, 520, 633, 632), (520, 519, 634, 633), (519, 518, 635, 634), (518, 517, 636, 635), (517, 516, 637, 636), (516, 515, 638, 637), (515, 514, 639, 638), (514, 513, 640, 639), (513, 576, 577, 640), (640, 577, 704, 641), (639, 640, 641, 642), (638, 639, 642, 643), (637, 638, 643, 644), (636, 637, 644, 645), (635, 636, 645, 646), (634, 635, 646, 647), (633, 634, 647, 648), (632, 633, 648, 649), (631, 632, 649, 650), (630, 631, 650, 651), (629, 630, 651, 652), (628, 629, 652, 653), (627, 628, 653, 654), (626, 627, 654, 655), (625, 626, 655, 656), (624, 625, 656, 657), (623, 624, 657, 658), (622, 623, 658, 659), (621, 622, 659, 660), (620, 621, 660, 661), (619, 620, 661, 662), (618, 619, 662, 663), (617, 618, 663, 664), (616, 617, 664, 665), (615, 616, 665, 666), (614, 615, 666, 667), (613, 614, 667, 668), (612, 613, 668, 669), (611, 612, 669, 670), (610, 611, 670, 671), (609, 610, 671, 672), (608, 609, 672, 673), (607, 608, 673, 674), (606, 607, 674, 675), (605, 606, 675, 676), (604, 605, 676, 677), (603, 604, 677, 678), (602, 603, 678, 679), (601, 602, 679, 680), (600, 601, 680, 681), (599, 600, 681, 682), (598, 599, 682, 683), (597, 598, 683, 684), (596, 597, 684, 685), (595, 596, 685, 686), (594, 595, 686, 687), (593, 594, 687, 688), (592, 593, 688, 689), (591, 592, 689, 690), (590, 591, 690, 691), (589, 590, 691, 692), (588, 589, 692, 693), (587, 588, 693, 694), (586, 587, 694, 695), (585, 586, 695, 696), (584, 585, 696, 697), (583, 584, 697, 698), (582, 583, 698, 699), (581, 582, 699, 700), (580, 581, 700, 701), (579, 580, 701, 702), (578, 579, 702, 703), (577, 578, 703, 704), (704, 703, 706, 705), (703, 702, 707, 706), (702, 701, 708, 707), (701, 700, 709, 708), (700, 699, 710, 709), (699, 698, 711, 710), (698, 697, 712, 711), (697, 696, 713, 712), (696, 695, 714, 713), (695, 694, 715, 714), (694, 693, 716, 715), (693, 692, 717, 716), (692, 691, 718, 717), (691, 690, 719, 718), (690, 689, 720, 719), (689, 688, 721, 720), (688, 687, 722, 721), (687, 686, 723, 722), (686, 685, 724, 723), (685, 684, 725, 724), (684, 683, 726, 725), (683, 682, 727, 726), (682, 681, 728, 727), (681, 680, 729, 728), (680, 679, 730, 729), (679, 678, 731, 730), (678, 677, 732, 731), (677, 676, 733, 732), (676, 675, 734, 733), (675, 674, 735, 734), (674, 673, 736, 735), (673, 672, 737, 736), (672, 671, 738, 737), (671, 670, 739, 738), (670, 669, 740, 739), (669, 668, 741, 740), (668, 667, 742, 741), (667, 666, 743, 742), (666, 665, 744, 743), (665, 664, 745, 744), (664, 663, 746, 745), (663, 662, 747, 746), (662, 661, 748, 747), (661, 660, 749, 748), (660, 659, 750, 749), (659, 658, 751, 750), (658, 657, 752, 751), (657, 656, 753, 752), (656, 655, 754, 753), (655, 654, 755, 754), (654, 653, 756, 755), (653, 652, 757, 756), (652, 651, 758, 757), (651, 650, 759, 758), (650, 649, 760, 759), (649, 648, 761, 760), (648, 647, 762, 761), (647, 646, 763, 762), (646, 645, 764, 763), (645, 644, 765, 764), (644, 643, 766, 765), (643, 642, 767, 766), (642, 641, 768, 767), (641, 704, 705, 768), (769, 705, 706), (769, 706, 707), (769, 707, 708), (769, 708, 709), (769, 709, 710), (769, 710, 711), (769, 711, 712), (769, 712, 713), (769, 713, 714), (769, 714, 715), (769, 715, 716), (769, 716, 717), (769, 717, 718), (769, 718, 719), (769, 719, 720), (769, 720, 721), (769, 721, 722), (769, 722, 723), (769, 723, 724), (769, 724, 725), (769, 725, 726), (769, 726, 727), (769, 727, 728), (769, 728, 729), (769, 729, 730), (769, 730, 731), (769, 731, 732), (769, 732, 733), (769, 733, 734), (769, 734, 735), (769, 735, 736), (769, 736, 737), (769, 737, 738), (769, 738, 739), (769, 739, 740), (769, 740, 741), (769, 741, 742), (769, 742, 743), (769, 743, 744), (769, 744, 745), (769, 745, 746), (769, 746, 747), (769, 747, 748), (769, 748, 749), (769, 749, 750), (769, 750, 751), (769, 751, 752), (769, 752, 753), (769, 753, 754), (769, 754, 755), (769, 755, 756), (769, 756, 757), (769, 757, 758), (769, 758, 759), (769, 759, 760), (769, 760, 761), (769, 761, 762), (769, 762, 763), (769, 763, 764), (769, 764, 765), (769, 765, 766), (769, 766, 767), (769, 767, 768), (768, 705, 769)])
me_cylinder.polygons.foreach_set('use_smooth', [True] * 832)
me_cylinder.polygons.foreach_set('material_index', [1, 1, 1, 1, 1, 1, 1, 1, 1, 1, 1, 1, 1, 1, 1, 1, 1, 1, 1, 1, 1, 1, 1, 1, 1, 1, 1, 1, 1, 1, 1, 1, 1, 1, 1, 1, 1, 1, 1, 1, 1, 1, 1, 1, 1, 1, 1, 1, 1, 1, 1, 1, 1, 1, 1, 1, 1, 1, 1, 1, 1, 1, 1, 1, 1, 1, 1, 1, 1, 1, 1, 1, 1, 1, 1, 1, 1, 1, 1, 1, 1, 1, 1, 1, 1, 1, 1, 1, 1, 1, 1, 1, 1, 1, 1, 1, 1, 1, 1, 1, 1, 1, 1, 1, 1, 1, 1, 1, 1, 1, 1, 1, 1, 1, 1, 1, 1, 1, 1, 1, 1, 1, 1, 1, 1, 1, 1, 1, 1, 1, 1, 1, 1, 1, 1, 1, 1, 1, 1, 1, 1, 1, 1, 1, 1, 1, 1, 1, 1, 1, 1, 1, 1, 1, 1, 1, 1, 1, 1, 1, 1, 1, 1, 1, 1, 1, 1, 1, 1, 1, 1, 1, 1, 1, 1, 1, 1, 1, 1, 1, 1, 1, 1, 1, 1, 1, 1, 1, 1, 1, 1, 1, 1, 1, 1, 1, 1, 1, 1, 1, 1, 1, 1, 1, 1, 1, 1, 1, 1, 1, 1, 1, 1, 1, 1, 1, 1, 1, 1, 1, 1, 1, 1, 1, 1, 1, 1, 1, 1, 1, 1, 1, 1, 1, 1, 1, 1, 1, 1, 1, 1, 1, 1, 1, 1, 1, 1, 1, 1, 1, 1, 1, 1, 1, 1, 1, 1, 1, 1, 1, 1, 1, 1, 1, 1, 1, 1, 1, 1, 1, 1, 1, 1, 1, 1, 1, 1, 1, 1, 1, 1, 1, 1, 1, 1, 1, 1, 1, 1, 1, 1, 1, 1, 1, 1, 1, 1, 1, 1, 1, 1, 1, 1, 1, 1, 1, 1, 1, 1, 1, 1, 1, 1, 1, 1, 1, 1, 1, 1, 1, 0, 0, 0, 0, 0, 0, 0, 0, 0, 0, 0, 0, 0, 0, 0, 0, 0, 0, 0, 0, 0, 0, 0, 0, 0, 0, 0, 0, 0, 0, 0, 0, 0, 0, 0, 0, 0, 0, 0, 0, 0, 0, 0, 0, 0, 0, 0, 0, 0, 0, 0, 0, 0, 0, 0, 0, 0, 0, 0, 0, 0, 0, 0, 0, 0, 0, 0, 0, 0, 0, 0, 0, 0, 0, 0, 0, 0, 0, 0, 0, 0, 0, 0, 0, 0, 0, 0, 0, 0, 0, 0, 0, 0, 0, 0, 0, 0, 0, 0, 0, 0, 0, 0, 0, 0, 0, 0, 0, 0, 0, 0, 0, 0, 0, 0, 0, 0, 0, 0, 0, 0, 0, 0, 0, 0, 0, 0, 0, 0, 0, 0, 0, 0, 0, 0, 0, 0, 0, 0, 0, 0, 0, 0, 0, 0, 0, 0, 0, 0, 0, 0, 0, 0, 0, 0, 0, 0, 0, 0, 0, 0, 0, 0, 0, 0, 0, 0, 0, 0, 0, 0, 0, 0, 0, 0, 0, 0, 0, 0, 0, 0, 0, 0, 0, 0, 0, 0, 0, 0, 0, 0, 0, 0, 0, 0, 0, 0, 0, 0, 0, 0, 0, 0, 0, 0, 0, 0, 0, 0, 0, 0, 0, 0, 0, 0, 0, 0, 0, 0, 0, 0, 0, 0, 0, 0, 0, 0, 0, 0, 0, 0, 0, 0, 0, 0, 0, 0, 0, 0, 0, 0, 0, 0, 0, 0, 0, 0, 0, 0, 0, 0, 0, 0, 0, 0, 0, 0, 0, 0, 0, 0, 0, 0, 0, 0, 0, 0, 0, 0, 0, 0, 0, 0, 0, 0, 0, 0, 0, 0, 0, 0, 0, 0, 0, 0, 0, 0, 0, 0, 0, 0, 0, 0, 0, 0, 0, 0, 0, 0, 0, 0, 0, 0, 0, 0, 0, 0, 0, 0, 0, 0, 0, 0, 0, 0, 0, 0, 0, 0, 0, 0, 0, 0, 0, 0, 0, 0, 0, 0, 0, 0, 0, 0, 0, 0, 0, 0, 0, 0, 0, 0, 0, 0, 0, 0, 0, 0, 0, 0, 0, 0, 0, 0, 0, 0, 0, 0, 0, 0, 0, 0, 0, 0, 0, 0, 0, 0, 0, 0, 0, 0, 0, 0, 0, 0, 0, 0, 0, 0, 0, 0, 0, 0, 0, 0, 0, 0, 0, 0, 0, 0, 0, 0, 0, 0, 0, 0, 0, 0, 0, 0, 0, 0, 0, 0, 0, 0, 0, 0, 0, 0, 0, 0, 0, 0, 0, 0, 0, 0, 0, 0, 0, 0, 0, 0, 0, 0, 0, 0, 0, 0, 0, 0, 0, 0, 0, 0, 0, 0, 0, 0, 0, 0, 0, 0, 0, 0, 0, 0, 0, 0, 0, 0, 0, 0, 0, 0, 0, 0, 0, 0, 0, 0, 0, 0, 0, 0, 0, 0, 0, 0, 0, 0, 0, 0, 0, 0, 0, 0, 0, 0, 0, 0, 0, 0, 0, 0, 0, 0, 0, 0, 0, 0, 0, 0, 0, 0, 0, 0, 0, 0, 0, 0, 0, 0, 0, 0, 0, 0, 0, 0, 0])
me_cylinder.materials.append(mat_black)
me_cylinder.materials.append(mat_red)
me_cylinder.use_remesh_preserve_volume = False
me_cylinder.use_remesh_preserve_attributes = False
me_cylinder.use_mirror_vertex_groups = False
me_cylinder.update()
me_cylinder_046 = bpy.data.meshes.new('Cylinder.046')
me_cylinder_046.from_pydata([(0.03536, 0.03535, -3.013), (0.03705, 0.03358, -3.013), (0.03865, 0.03172, -3.013), (0.04016, 0.02978, -3.013), (0.04157, 0.02778, -3.013), (0.04289, 0.0257, -3.013), (0.0441, 0.02357, -3.013), (0.0452, 0.02138, -3.013), (0.04619, 0.01913, -3.013), (0.04708, 0.01684, -3.013), (0.04785, 0.01451, -3.013), (0.0485, 0.01215, -3.013), (0.04904, 0.009752, -3.013), (0.04946, 0.007334, -3.013), (0.04976, 0.004899, -3.013), (0.04994, 0.002451, -3.013), (0.05, -2.033e-06, -3.013), (0.04994, -0.002455, -3.013), (0.04976, -0.004903, -3.013), (0.04946, -0.007339, -3.013), (0.04904, -0.009757, -3.013), (0.0485, -0.01215, -3.013), (0.04785, -0.01452, -3.013), (0.04708, -0.01685, -3.013), (0.04619, -0.01914, -3.013), (0.0452, -0.02138, -3.013), (0.0441, -0.02357, -3.013), (0.04289, -0.02571, -3.013), (0.04157, -0.02778, -3.013), (0.04016, -0.02979, -3.013), (0.03865, -0.03172, -3.013), (0.03705, -0.03358, -3.013), (0.03536, -0.03536, -3.013), (0.03358, -0.03705, -3.013), (0.03172, -0.03865, -3.013), (0.02978, -0.04016, -3.013), (0.02778, -0.04158, -3.013), (0.02571, -0.04289, -3.013), (0.02357, -0.0441, -3.013), (0.02138, -0.0452, -3.013), (0.01913, -0.0462, -3.013), (0.01684, -0.04708, -3.013), (0.01451, -0.04785, -3.013), (0.01215, -0.0485, -3.013), (0.009755, -0.04904, -3.013), (0.007337, -0.04946, -3.013), (0.004901, -0.04976, -3.013), (0.002453, -0.04994, -3.013), (5.163e-08, -0.05, -3.013), (-0.002453, -0.04994, -3.013), (-0.004901, -0.04976, -3.013), (-0.007336, -0.04946, -3.013), (-0.009754, -0.04904, -3.013), (-0.01215, -0.0485, -3.013), (-0.01451, -0.04785, -3.013), (-0.01684, -0.04708, -3.013), (-0.01913, -0.0462, -3.013), (-0.02138, -0.0452, -3.013), (-0.02357, -0.0441, -3.013), (-0.02571, -0.04289, -3.013), (-0.02778, -0.04158, -3.013), (-0.02978, -0.04016, -3.013), (-0.03172, -0.03865, -3.013), (-0.03358, -0.03705, -3.013), (-0.03536, -0.03536, -3.013), (-0.03705, -0.03358, -3.013), (-0.03865, -0.03172, -3.013), (-0.04016, -0.02979, -3.013), (-0.04157, -0.02778, -3.013), (-0.04289, -0.02571, -3.013), (-0.0441, -0.02357, -3.013), (-0.0452, -0.02138, -3.013), (-0.04619, -0.01914, -3.013), (-0.04708, -0.01685, -3.013), (-0.04785, -0.01452, -3.013), (-0.0485, -0.01215, -3.013), (-0.04904, -0.009757, -3.013), (-0.04946, -0.007339, -3.013), (-0.04976, -0.004903, -3.013), (-0.04994, -0.002455, -3.013), (-0.05, -2.089e-06, -3.013), (-0.04994, 0.002451, -3.013), (-0.04976, 0.004899, -3.013), (-0.04946, 0.007334, -3.013), (-0.04904, 0.009752, -3.013), (-0.0485, 0.01215, -3.013), (-0.04785, 0.01451, -3.013), (-0.04708, 0.01684, -3.013), (-0.04619, 0.01913, -3.013), (-0.0452, 0.02138, -3.013), (-0.0441, 0.02357, -3.013), (-0.04289, 0.0257, -3.013), (-0.04157, 0.02778, -3.013), (-0.04016, 0.02978, -3.013), (-0.03865, 0.03172, -3.013), (-0.03705, 0.03358, -3.013), (-0.03536, 0.03535, -3.013), (-0.03358, 0.03705, -3.013), (-0.03172, 0.03865, -3.013), (-0.02978, 0.04016, -3.013), (-0.02778, 0.04157, -3.013), (-0.02571, 0.04288, -3.013), (-0.02357, 0.04409, -3.013), (-0.02138, 0.0452, -3.013), (-0.01913, 0.04619, -3.013), (-0.01684, 0.04708, -3.013), (-0.01451, 0.04785, -3.013), (-0.01215, 0.0485, -3.013), (-0.009754, 0.04904, -3.013), (-0.007336, 0.04946, -3.013), (-0.004901, 0.04976, -3.013), (-0.002453, 0.04994, -3.013), (1.124e-07, 0.05, -3.013), (0.002454, 0.04994, -3.013), (0.004901, 0.04976, -3.013), (0.007337, 0.04946, -3.013), (0.009755, 0.04904, -3.013), (0.01215, 0.0485, -3.013), (0.01451, 0.04784, -3.013), (0.01684, 0.04708, -3.013), (0.01913, 0.04619, -3.013), (0.02138, 0.0452, -3.013), (0.02357, 0.04409, -3.013), (0.02571, 0.04288, -3.013), (0.02778, 0.04157, -3.013), (0.02979, 0.04016, -3.013), (0.03172, 0.03865, -3.013), (0.03358, 0.03705, -3.013), (0.03536, 0.03538, -2.802), (0.03705, 0.0336, -2.802), (0.03865, 0.03174, -2.802), (0.04016, 0.0298, -2.802), (0.04157, 0.0278, -2.802), (0.04289, 0.02572, -2.802), (0.0441, 0.02359, -2.802), (0.0452, 0.0214, -2.802), (0.04619, 0.01915, -2.802), (0.04708, 0.01686, -2.802), (0.04785, 0.01453, -2.802), (0.0485, 0.01217, -2.802), (0.04904, 0.009774, -2.802), (0.04946, 0.007356, -2.802), (0.04976, 0.004921, -2.802), (0.04994, 0.002473, -2.802), (0.05, 1.973e-05, -2.802), (0.04994, -0.002434, -2.802), (0.04976, -0.004881, -2.802), (0.04946, -0.007317, -2.802), (0.04904, -0.009735, -2.802), (0.0485, -0.01213, -2.802), (0.04785, -0.01449, -2.802), (0.04708, -0.01682, -2.802), (0.04619, -0.01911, -2.802), (0.0452, -0.02136, -2.802), (0.0441, -0.02355, -2.802), (0.04289, -0.02569, -2.802), (0.04157, -0.02776, -2.802), (0.04016, -0.02977, -2.802), (0.03865, -0.0317, -2.802), (0.03705, -0.03356, -2.802), (0.03535, -0.03534, -2.802), (0.03358, -0.03703, -2.802), (0.03172, -0.03863, -2.802), (0.02978, -0.04014, -2.802), (0.02778, -0.04155, -2.802), (0.0257, -0.04287, -2.802), (0.02357, -0.04408, -2.802), (0.02138, -0.04518, -2.802), (0.01913, -0.04617, -2.802), (0.01684, -0.04706, -2.802), (0.01451, -0.04783, -2.802), (0.01215, -0.04848, -2.802), (0.009754, -0.04902, -2.802), (0.007336, -0.04944, -2.802), (0.0049, -0.04974, -2.802), (0.002453, -0.04992, -2.802), (-7.756e-07, -0.04998, -2.802), (-0.002454, -0.04992, -2.802), (-0.004902, -0.04974, -2.802), (-0.007337, -0.04944, -2.802), (-0.009755, -0.04902, -2.802), (-0.01215, -0.04848, -2.802), (-0.01452, -0.04783, -2.802), (-0.01685, -0.04706, -2.802), (-0.01913, -0.04617, -2.802), (-0.02138, -0.04518, -2.802), (-0.02357, -0.04408, -2.802), (-0.02571, -0.04287, -2.802), (-0.02778, -0.04155, -2.802), (-0.02979, -0.04014, -2.802), (-0.03172, -0.03863, -2.802), (-0.03358, -0.03703, -2.802), (-0.03536, -0.03533, -2.802), (-0.03705, -0.03356, -2.802), (-0.03865, -0.0317, -2.802), (-0.04016, -0.02976, -2.802), (-0.04157, -0.02776, -2.802), (-0.04289, -0.02568, -2.802), (-0.0441, -0.02355, -2.802), (-0.0452, -0.02136, -2.802), (-0.04619, -0.01911, -2.802), (-0.04708, -0.01682, -2.802), (-0.04785, -0.01449, -2.802), (-0.0485, -0.01213, -2.802), (-0.04904, -0.009734, -2.802), (-0.04946, -0.007316, -2.802), (-0.04976, -0.00488, -2.802), (-0.04994, -0.002432, -2.802), (-0.05, 2.09e-05, -2.802), (-0.04994, 0.002474, -2.802), (-0.04976, 0.004922, -2.802), (-0.04946, 0.007357, -2.802), (-0.04904, 0.009775, -2.802), (-0.0485, 0.01217, -2.802), (-0.04785, 0.01454, -2.802), (-0.04708, 0.01687, -2.802), (-0.04619, 0.01916, -2.802), (-0.0452, 0.0214, -2.802), (-0.0441, 0.02359, -2.802), (-0.04289, 0.02573, -2.802), (-0.04157, 0.0278, -2.802), (-0.04016, 0.02981, -2.802), (-0.03865, 0.03174, -2.802), (-0.03705, 0.0336, -2.802), (-0.03535, 0.03538, -2.802), (-0.03358, 0.03707, -2.802), (-0.03172, 0.03867, -2.802), (-0.02978, 0.04018, -2.802), (-0.02778, 0.04159, -2.802), (-0.0257, 0.04291, -2.802), (-0.02357, 0.04412, -2.802), (-0.02138, 0.04522, -2.802), (-0.01913, 0.04621, -2.802), (-0.01684, 0.0471, -2.802), (-0.01451, 0.04787, -2.802), (-0.01215, 0.04852, -2.802), (-0.009754, 0.04906, -2.802), (-0.007336, 0.04948, -2.802), (-0.0049, 0.04978, -2.802), (-0.002453, 0.04996, -2.802), (8.167e-07, 0.05002, -2.802), (0.002454, 0.04996, -2.802), (0.004902, 0.04978, -2.802), (0.007337, 0.04948, -2.802), (0.009755, 0.04906, -2.802), (0.01215, 0.04852, -2.802), (0.01452, 0.04787, -2.802), (0.01685, 0.0471, -2.802), (0.01913, 0.04621, -2.802), (0.02138, 0.04522, -2.802), (0.02357, 0.04412, -2.802), (0.02571, 0.04291, -2.802), (0.02778, 0.04159, -2.802), (0.02979, 0.04018, -2.802), (0.03172, 0.03867, -2.802), (0.03358, 0.03707, -2.802), (-3.936e-08, -2.018e-06, -3.013), (-2.022e-07, 2.01e-05, -2.802)], [], [(256, 0, 1), (257, 129, 128), (256, 1, 2), (257, 130, 129), (256, 2, 3), (257, 131, 130), (256, 3, 4), (257, 132, 131), (256, 4, 5), (257, 133, 132), (256, 5, 6), (257, 134, 133), (256, 6, 7), (257, 135, 134), (256, 7, 8), (257, 136, 135), (256, 8, 9), (257, 137, 136), (256, 9, 10), (257, 138, 137), (256, 10, 11), (257, 139, 138), (256, 11, 12), (257, 140, 139), (256, 12, 13), (257, 141, 140), (256, 13, 14), (257, 142, 141), (256, 14, 15), (257, 143, 142), (256, 15, 16), (257, 144, 143), (256, 16, 17), (257, 145, 144), (256, 17, 18), (257, 146, 145), (256, 18, 19), (257, 147, 146), (256, 19, 20), (257, 148, 147), (256, 20, 21), (257, 149, 148), (256, 21, 22), (257, 150, 149), (256, 22, 23), (257, 151, 150), (256, 23, 24), (257, 152, 151), (256, 24, 25), (257, 153, 152), (256, 25, 26), (257, 154, 153), (256, 26, 27), (257, 155, 154), (256, 27, 28), (257, 156, 155), (256, 28, 29), (257, 157, 156), (256, 29, 30), (257, 158, 157), (256, 30, 31), (257, 159, 158), (256, 31, 32), (257, 160, 159), (256, 32, 33), (257, 161, 160), (256, 33, 34), (257, 162, 161), (256, 34, 35), (257, 163, 162), (256, 35, 36), (257, 164, 163), (256, 36, 37), (257, 165, 164), (256, 37, 38), (257, 166, 165), (256, 38, 39), (257, 167, 166), (256, 39, 40), (257, 168, 167), (256, 40, 41), (257, 169, 168), (256, 41, 42), (257, 170, 169), (256, 42, 43), (257, 171, 170), (256, 43, 44), (257, 172, 171), (256, 44, 45), (257, 173, 172), (256, 45, 46), (257, 174, 173), (256, 46, 47), (257, 175, 174), (256, 47, 48), (257, 176, 175), (256, 48, 49), (257, 177, 176), (256, 49, 50), (257, 178, 177), (256, 50, 51), (257, 179, 178), (256, 51, 52), (257, 180, 179), (256, 52, 53), (257, 181, 180), (256, 53, 54), (257, 182, 181), (256, 54, 55), (257, 183, 182), (256, 55, 56), (257, 184, 183), (256, 56, 57), (257, 185, 184), (256, 57, 58), (257, 186, 185), (256, 58, 59), (257, 187, 186), (256, 59, 60), (257, 188, 187), (256, 60, 61), (257, 189, 188), (256, 61, 62), (257, 190, 189), (256, 62, 63), (257, 191, 190), (256, 63, 64), (257, 192, 191), (256, 64, 65), (257, 193, 192), (256, 65, 66), (257, 194, 193), (256, 66, 67), (257, 195, 194), (256, 67, 68), (257, 196, 195), (256, 68, 69), (257, 197, 196), (256, 69, 70), (257, 198, 197), (256, 70, 71), (257, 199, 198), (256, 71, 72), (257, 200, 199), (256, 72, 73), (257, 201, 200), (256, 73, 74), (257, 202, 201), (256, 74, 75), (257, 203, 202), (256, 75, 76), (257, 204, 203), (256, 76, 77), (257, 205, 204), (256, 77, 78), (257, 206, 205), (256, 78, 79), (257, 207, 206), (256, 79, 80), (257, 208, 207), (256, 80, 81), (257, 209, 208), (256, 81, 82), (257, 210, 209), (256, 82, 83), (257, 211, 210), (256, 83, 84), (257, 212, 211), (256, 84, 85), (257, 213, 212), (256, 85, 86), (257, 214, 213), (256, 86, 87), (257, 215, 214), (256, 87, 88), (257, 216, 215), (256, 88, 89), (257, 217, 216), (256, 89, 90), (257, 218, 217), (256, 90, 91), (257, 219, 218), (256, 91, 92), (257, 220, 219), (256, 92, 93), (257, 221, 220), (256, 93, 94), (257, 222, 221), (256, 94, 95), (257, 223, 222), (256, 95, 96), (257, 224, 223), (256, 96, 97), (257, 225, 224), (256, 97, 98), (257, 226, 225), (256, 98, 99), (257, 227, 226), (256, 99, 100), (257, 228, 227), (256, 100, 101), (257, 229, 228), (256, 101, 102), (257, 230, 229), (256, 102, 103), (257, 231, 230), (256, 103, 104), (257, 232, 231), (256, 104, 105), (257, 233, 232), (256, 105, 106), (257, 234, 233), (256, 106, 107), (257, 235, 234), (256, 107, 108), (257, 236, 235), (256, 108, 109), (257, 237, 236), (256, 109, 110), (257, 238, 237), (256, 110, 111), (257, 239, 238), (256, 111, 112), (257, 240, 239), (256, 112, 113), (257, 241, 240), (256, 113, 114), (257, 242, 241), (256, 114, 115), (257, 243, 242), (256, 115, 116), (257, 244, 243), (256, 116, 117), (257, 245, 244), (256, 117, 118), (257, 246, 245), (256, 118, 119), (257, 247, 246), (256, 119, 120), (257, 248, 247), (256, 120, 121), (257, 249, 248), (256, 121, 122), (257, 250, 249), (256, 122, 123), (257, 251, 250), (256, 123, 124), (257, 252, 251), (256, 124, 125), (257, 253, 252), (256, 125, 126), (257, 254, 253), (256, 126, 127), (257, 255, 254), (127, 0, 256), (257, 128, 255), (0, 128, 129, 1), (1, 129, 130, 2), (2, 130, 131, 3), (3, 131, 132, 4), (4, 132, 133, 5), (5, 133, 134, 6), (6, 134, 135, 7), (7, 135, 136, 8), (8, 136, 137, 9), (9, 137, 138, 10), (10, 138, 139, 11), (11, 139, 140, 12), (12, 140, 141, 13), (13, 141, 142, 14), (14, 142, 143, 15), (15, 143, 144, 16), (16, 144, 145, 17), (17, 145, 146, 18), (18, 146, 147, 19), (19, 147, 148, 20), (20, 148, 149, 21), (21, 149, 150, 22), (22, 150, 151, 23), (23, 151, 152, 24), (24, 152, 153, 25), (25, 153, 154, 26), (26, 154, 155, 27), (27, 155, 156, 28), (28, 156, 157, 29), (29, 157, 158, 30), (30, 158, 159, 31), (31, 159, 160, 32), (32, 160, 161, 33), (33, 161, 162, 34), (34, 162, 163, 35), (35, 163, 164, 36), (36, 164, 165, 37), (37, 165, 166, 38), (38, 166, 167, 39), (39, 167, 168, 40), (40, 168, 169, 41), (41, 169, 170, 42), (42, 170, 171, 43), (43, 171, 172, 44), (44, 172, 173, 45), (45, 173, 174, 46), (46, 174, 175, 47), (47, 175, 176, 48), (48, 176, 177, 49), (49, 177, 178, 50), (50, 178, 179, 51), (51, 179, 180, 52), (52, 180, 181, 53), (53, 181, 182, 54), (54, 182, 183, 55), (55, 183, 184, 56), (56, 184, 185, 57), (57, 185, 186, 58), (58, 186, 187, 59), (59, 187, 188, 60), (60, 188, 189, 61), (61, 189, 190, 62), (62, 190, 191, 63), (63, 191, 192, 64), (64, 192, 193, 65), (65, 193, 194, 66), (66, 194, 195, 67), (67, 195, 196, 68), (68, 196, 197, 69), (69, 197, 198, 70), (70, 198, 199, 71), (71, 199, 200, 72), (72, 200, 201, 73), (73, 201, 202, 74), (74, 202, 203, 75), (75, 203, 204, 76), (76, 204, 205, 77), (77, 205, 206, 78), (78, 206, 207, 79), (79, 207, 208, 80), (80, 208, 209, 81), (81, 209, 210, 82), (82, 210, 211, 83), (83, 211, 212, 84), (84, 212, 213, 85), (85, 213, 214, 86), (86, 214, 215, 87), (87, 215, 216, 88), (88, 216, 217, 89), (89, 217, 218, 90), (90, 218, 219, 91), (91, 219, 220, 92), (92, 220, 221, 93), (93, 221, 222, 94), (94, 222, 223, 95), (95, 223, 224, 96), (96, 224, 225, 97), (97, 225, 226, 98), (98, 226, 227, 99), (99, 227, 228, 100), (100, 228, 229, 101), (101, 229, 230, 102), (102, 230, 231, 103), (103, 231, 232, 104), (104, 232, 233, 105), (105, 233, 234, 106), (106, 234, 235, 107), (107, 235, 236, 108), (108, 236, 237, 109), (109, 237, 238, 110), (110, 238, 239, 111), (111, 239, 240, 112), (112, 240, 241, 113), (113, 241, 242, 114), (114, 242, 243, 115), (115, 243, 244, 116), (116, 244, 245, 117), (117, 245, 246, 118), (118, 246, 247, 119), (119, 247, 248, 120), (120, 248, 249, 121), (121, 249, 250, 122), (122, 250, 251, 123), (123, 251, 252, 124), (124, 252, 253, 125), (125, 253, 254, 126), (126, 254, 255, 127), (128, 0, 127, 255)])
me_cylinder_046.polygons.foreach_set('use_smooth', [True] * 384)
me_cylinder_046.use_remesh_preserve_volume = False
me_cylinder_046.use_remesh_preserve_attributes = False
me_cylinder_046.use_mirror_vertex_groups = False
me_cylinder_046.update()

# ---- objects
ob_camera = bpy.data.objects.new('Camera', cam_camera)
ob_sun = bpy.data.objects.new('Sun', light_sun)
ob_plane = bpy.data.objects.new('Plane', me_plane)
ob_cylinder = bpy.data.objects.new('Cylinder', me_cylinder)
ob_cylinder_042 = bpy.data.objects.new('Cylinder.042', me_cylinder_046)

# ---- transforms, parenting, visibility, modifiers, constraints
ob_camera.location = (-4.931, -5.873, 6.88)
ob_camera.rotation_euler = (1.047, 2.97e-06, -0.6935)
ob_camera.lineart.crease_threshold = 0.0
ob_sun.location = (7.782, 26.09, 8.399)
ob_sun.lineart.crease_threshold = 0.0
ob_plane.location = (0.0, 0.0, 0.0)
ob_plane.scale = (37.88, 37.88, 37.88)
ob_plane.lineart.crease_threshold = 0.0
ob_cylinder.location = (0.0006692, 0.0001988, 4.66)
ob_cylinder.lock_rotations_4d = False
ob_cylinder.empty_display_type = 'ARROWS'
ob_cylinder.lineart.crease_threshold = 0.0
ob_cylinder_042.location = (1e+04, 6.976, 0.005512)
ob_cylinder_042.rotation_euler = (-4.643e-05, 6.283, -5.989e-05)
ob_cylinder_042.lock_rotations_4d = False
ob_cylinder_042.empty_display_type = 'ARROWS'
ob_cylinder_042.lineart.crease_threshold = 0.0

# ---- collection membership
col_collection_1.objects.link(ob_camera)
col_collection_1.objects.link(ob_sun)
col_collection_1.objects.link(ob_plane)
col_collection_1.objects.link(ob_cylinder)
col_collection_1.objects.link(ob_cylinder_042)

# ---- scene / render settings (as saved in the file)
scene.camera = ob_camera
scene.frame_start = 1; scene.frame_end = 250; scene.frame_set(12)
scene.render.engine = 'CYCLES'
scene.render.image_settings.color_mode = 'RGB'
scene.render.image_settings.compression = 90
scene.render.resolution_x = 1200
scene.render.resolution_y = 1200
scene.render.pixel_aspect_x = 100.0
scene.render.pixel_aspect_y = 100.0
scene.render.fps = 25
scene.render.dither_intensity = 0.0
scene.render.use_compositing = False
scene.render.use_sequencer = False
scene.render.bake_margin = 2
scene.render.bake_bias = 0.0
scene.render.use_stamp_time = False
scene.render.use_stamp_date = False
scene.render.use_stamp_frame = False
scene.render.use_stamp_camera = False
scene.render.use_stamp_scene = False
scene.render.use_stamp_filename = False
scene.render.use_stamp_render_time = False
scene.render.stamp_font_size = 0
scene.cycles.samples = 128
scene.cycles.sampling_pattern = 'TABULATED_SOBOL'
scene.cycles.light_sampling_threshold = 0.0
scene.cycles.use_adaptive_sampling = False
scene.cycles.use_light_tree = False
scene.cycles.blur_glossy = 0.0
scene.cycles.volume_bounces = 1
scene.cycles.pixel_filter_type = 'GAUSSIAN'
scene.cycles.sample_clamp_indirect = 0.0
scene.view_settings.view_transform = 'Raw'
bpy.context.view_layer.update()

